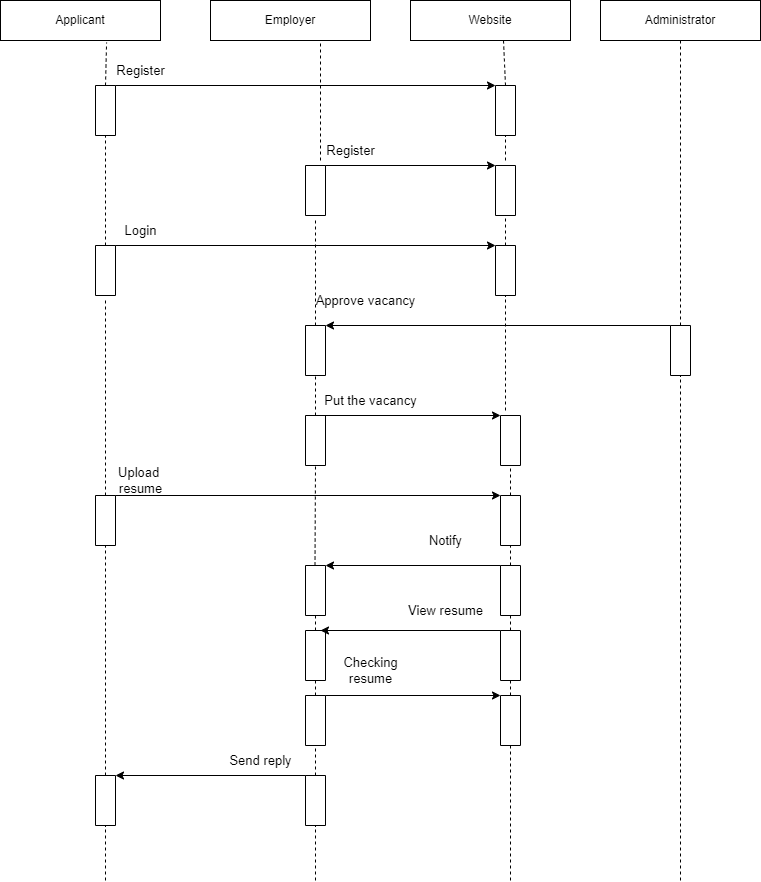

The diagram above was exported from draw.io. Its source (the exported page's mxGraphModel, read from the mxfile embedded in the PNG):
<mxGraphModel dx="868" dy="393" grid="1" gridSize="10" guides="1" tooltips="1" connect="1" arrows="1" fold="1" page="1" pageScale="1" pageWidth="850" pageHeight="1100" math="0" shadow="0">
  <root>
    <mxCell id="0" />
    <mxCell id="1" parent="0" />
    <mxCell id="ToYaqwq6whn7MwPf9E4a-1" value="Applicant" style="rounded=0;whiteSpace=wrap;html=1;" vertex="1" parent="1">
      <mxGeometry x="40" y="80" width="160" height="40" as="geometry" />
    </mxCell>
    <mxCell id="ToYaqwq6whn7MwPf9E4a-3" value="Employer" style="rounded=0;whiteSpace=wrap;html=1;" vertex="1" parent="1">
      <mxGeometry x="250" y="80" width="160" height="40" as="geometry" />
    </mxCell>
    <mxCell id="ToYaqwq6whn7MwPf9E4a-4" value="Website" style="rounded=0;whiteSpace=wrap;html=1;" vertex="1" parent="1">
      <mxGeometry x="450" y="80" width="160" height="40" as="geometry" />
    </mxCell>
    <mxCell id="ToYaqwq6whn7MwPf9E4a-5" value="Administrator" style="rounded=0;whiteSpace=wrap;html=1;" vertex="1" parent="1">
      <mxGeometry x="640" y="80" width="160" height="40" as="geometry" />
    </mxCell>
    <mxCell id="ToYaqwq6whn7MwPf9E4a-6" value="" style="rounded=0;whiteSpace=wrap;html=1;rotation=90;" vertex="1" parent="1">
      <mxGeometry x="120" y="180" width="50" height="20" as="geometry" />
    </mxCell>
    <mxCell id="ToYaqwq6whn7MwPf9E4a-7" value="" style="rounded=0;whiteSpace=wrap;html=1;rotation=90;" vertex="1" parent="1">
      <mxGeometry x="120" y="340" width="50" height="20" as="geometry" />
    </mxCell>
    <mxCell id="ToYaqwq6whn7MwPf9E4a-8" value="" style="rounded=0;whiteSpace=wrap;html=1;rotation=90;" vertex="1" parent="1">
      <mxGeometry x="120" y="590" width="50" height="20" as="geometry" />
    </mxCell>
    <mxCell id="ToYaqwq6whn7MwPf9E4a-9" value="" style="rounded=0;whiteSpace=wrap;html=1;rotation=90;" vertex="1" parent="1">
      <mxGeometry x="330" y="260" width="50" height="20" as="geometry" />
    </mxCell>
    <mxCell id="ToYaqwq6whn7MwPf9E4a-10" value="" style="rounded=0;whiteSpace=wrap;html=1;rotation=90;" vertex="1" parent="1">
      <mxGeometry x="520" y="260" width="50" height="20" as="geometry" />
    </mxCell>
    <mxCell id="ToYaqwq6whn7MwPf9E4a-11" value="" style="rounded=0;whiteSpace=wrap;html=1;rotation=90;" vertex="1" parent="1">
      <mxGeometry x="520" y="340" width="50" height="20" as="geometry" />
    </mxCell>
    <mxCell id="ToYaqwq6whn7MwPf9E4a-12" value="" style="rounded=0;whiteSpace=wrap;html=1;rotation=90;" vertex="1" parent="1">
      <mxGeometry x="520" y="180" width="50" height="20" as="geometry" />
    </mxCell>
    <mxCell id="ToYaqwq6whn7MwPf9E4a-13" value="" style="rounded=0;whiteSpace=wrap;html=1;rotation=90;" vertex="1" parent="1">
      <mxGeometry x="330" y="420" width="50" height="20" as="geometry" />
    </mxCell>
    <mxCell id="ToYaqwq6whn7MwPf9E4a-14" value="" style="rounded=0;whiteSpace=wrap;html=1;rotation=90;" vertex="1" parent="1">
      <mxGeometry x="330" y="510" width="50" height="20" as="geometry" />
    </mxCell>
    <mxCell id="ToYaqwq6whn7MwPf9E4a-15" value="" style="rounded=0;whiteSpace=wrap;html=1;rotation=90;" vertex="1" parent="1">
      <mxGeometry x="525" y="510" width="50" height="20" as="geometry" />
    </mxCell>
    <mxCell id="ToYaqwq6whn7MwPf9E4a-16" value="" style="rounded=0;whiteSpace=wrap;html=1;rotation=90;" vertex="1" parent="1">
      <mxGeometry x="525" y="790" width="50" height="20" as="geometry" />
    </mxCell>
    <mxCell id="ToYaqwq6whn7MwPf9E4a-17" value="" style="rounded=0;whiteSpace=wrap;html=1;rotation=90;" vertex="1" parent="1">
      <mxGeometry x="525" y="725" width="50" height="20" as="geometry" />
    </mxCell>
    <mxCell id="ToYaqwq6whn7MwPf9E4a-18" value="" style="rounded=0;whiteSpace=wrap;html=1;rotation=90;" vertex="1" parent="1">
      <mxGeometry x="525" y="590" width="50" height="20" as="geometry" />
    </mxCell>
    <mxCell id="ToYaqwq6whn7MwPf9E4a-19" value="" style="rounded=0;whiteSpace=wrap;html=1;rotation=90;" vertex="1" parent="1">
      <mxGeometry x="525" y="660" width="50" height="20" as="geometry" />
    </mxCell>
    <mxCell id="ToYaqwq6whn7MwPf9E4a-20" value="" style="rounded=0;whiteSpace=wrap;html=1;rotation=90;" vertex="1" parent="1">
      <mxGeometry x="330" y="660" width="50" height="20" as="geometry" />
    </mxCell>
    <mxCell id="ToYaqwq6whn7MwPf9E4a-21" value="" style="rounded=0;whiteSpace=wrap;html=1;rotation=90;" vertex="1" parent="1">
      <mxGeometry x="330" y="725" width="50" height="20" as="geometry" />
    </mxCell>
    <mxCell id="ToYaqwq6whn7MwPf9E4a-22" value="" style="rounded=0;whiteSpace=wrap;html=1;rotation=90;" vertex="1" parent="1">
      <mxGeometry x="330" y="790" width="50" height="20" as="geometry" />
    </mxCell>
    <mxCell id="ToYaqwq6whn7MwPf9E4a-23" value="" style="rounded=0;whiteSpace=wrap;html=1;rotation=90;" vertex="1" parent="1">
      <mxGeometry x="330" y="870" width="50" height="20" as="geometry" />
    </mxCell>
    <mxCell id="ToYaqwq6whn7MwPf9E4a-24" value="" style="rounded=0;whiteSpace=wrap;html=1;rotation=90;" vertex="1" parent="1">
      <mxGeometry x="120" y="870" width="50" height="20" as="geometry" />
    </mxCell>
    <mxCell id="ToYaqwq6whn7MwPf9E4a-25" value="" style="rounded=0;whiteSpace=wrap;html=1;rotation=90;" vertex="1" parent="1">
      <mxGeometry x="695" y="420" width="50" height="20" as="geometry" />
    </mxCell>
    <mxCell id="ToYaqwq6whn7MwPf9E4a-26" value="" style="endArrow=none;dashed=1;html=1;rounded=0;" edge="1" parent="1">
      <mxGeometry width="50" height="50" relative="1" as="geometry">
        <mxPoint x="360" y="240" as="sourcePoint" />
        <mxPoint x="360" y="120" as="targetPoint" />
        <Array as="points" />
      </mxGeometry>
    </mxCell>
    <mxCell id="ToYaqwq6whn7MwPf9E4a-28" value="" style="endArrow=none;dashed=1;html=1;rounded=0;exitX=0;exitY=0.5;exitDx=0;exitDy=0;entryX=0.663;entryY=1.05;entryDx=0;entryDy=0;entryPerimeter=0;" edge="1" parent="1" source="ToYaqwq6whn7MwPf9E4a-6" target="ToYaqwq6whn7MwPf9E4a-1">
      <mxGeometry width="50" height="50" relative="1" as="geometry">
        <mxPoint x="290" y="210" as="sourcePoint" />
        <mxPoint x="340" y="160" as="targetPoint" />
      </mxGeometry>
    </mxCell>
    <mxCell id="ToYaqwq6whn7MwPf9E4a-29" value="" style="endArrow=none;dashed=1;html=1;rounded=0;exitX=0;exitY=0.5;exitDx=0;exitDy=0;entryX=1;entryY=0.5;entryDx=0;entryDy=0;" edge="1" parent="1" source="ToYaqwq6whn7MwPf9E4a-7" target="ToYaqwq6whn7MwPf9E4a-6">
      <mxGeometry width="50" height="50" relative="1" as="geometry">
        <mxPoint x="290" y="210" as="sourcePoint" />
        <mxPoint x="340" y="160" as="targetPoint" />
      </mxGeometry>
    </mxCell>
    <mxCell id="ToYaqwq6whn7MwPf9E4a-30" value="" style="endArrow=none;dashed=1;html=1;rounded=0;exitX=0;exitY=0.5;exitDx=0;exitDy=0;" edge="1" parent="1" source="ToYaqwq6whn7MwPf9E4a-8">
      <mxGeometry width="50" height="50" relative="1" as="geometry">
        <mxPoint x="150" y="495" as="sourcePoint" />
        <mxPoint x="145" y="380" as="targetPoint" />
        <Array as="points" />
      </mxGeometry>
    </mxCell>
    <mxCell id="ToYaqwq6whn7MwPf9E4a-31" value="" style="endArrow=none;dashed=1;html=1;rounded=0;exitX=0;exitY=0.5;exitDx=0;exitDy=0;entryX=1;entryY=0.5;entryDx=0;entryDy=0;" edge="1" parent="1" source="ToYaqwq6whn7MwPf9E4a-24" target="ToYaqwq6whn7MwPf9E4a-8">
      <mxGeometry width="50" height="50" relative="1" as="geometry">
        <mxPoint x="290" y="870" as="sourcePoint" />
        <mxPoint x="340" y="820" as="targetPoint" />
      </mxGeometry>
    </mxCell>
    <mxCell id="ToYaqwq6whn7MwPf9E4a-32" value="" style="endArrow=none;dashed=1;html=1;rounded=0;entryX=1;entryY=0.5;entryDx=0;entryDy=0;" edge="1" parent="1" target="ToYaqwq6whn7MwPf9E4a-24">
      <mxGeometry width="50" height="50" relative="1" as="geometry">
        <mxPoint x="145" y="960" as="sourcePoint" />
        <mxPoint x="340" y="920" as="targetPoint" />
      </mxGeometry>
    </mxCell>
    <mxCell id="ToYaqwq6whn7MwPf9E4a-33" value="" style="endArrow=none;dashed=1;html=1;rounded=0;exitX=0;exitY=0.5;exitDx=0;exitDy=0;" edge="1" parent="1" source="ToYaqwq6whn7MwPf9E4a-13">
      <mxGeometry width="50" height="50" relative="1" as="geometry">
        <mxPoint x="290" y="270" as="sourcePoint" />
        <mxPoint x="355" y="300" as="targetPoint" />
      </mxGeometry>
    </mxCell>
    <mxCell id="ToYaqwq6whn7MwPf9E4a-34" value="" style="endArrow=none;dashed=1;html=1;rounded=0;entryX=1;entryY=0.5;entryDx=0;entryDy=0;" edge="1" parent="1" target="ToYaqwq6whn7MwPf9E4a-14">
      <mxGeometry width="50" height="50" relative="1" as="geometry">
        <mxPoint x="354.5" y="645" as="sourcePoint" />
        <mxPoint x="354.5" y="555" as="targetPoint" />
      </mxGeometry>
    </mxCell>
    <mxCell id="ToYaqwq6whn7MwPf9E4a-37" value="" style="endArrow=none;dashed=1;html=1;rounded=0;entryX=1;entryY=0.5;entryDx=0;entryDy=0;exitX=0;exitY=0.5;exitDx=0;exitDy=0;" edge="1" parent="1" source="ToYaqwq6whn7MwPf9E4a-14" target="ToYaqwq6whn7MwPf9E4a-13">
      <mxGeometry width="50" height="50" relative="1" as="geometry">
        <mxPoint x="290" y="570" as="sourcePoint" />
        <mxPoint x="340" y="520" as="targetPoint" />
      </mxGeometry>
    </mxCell>
    <mxCell id="ToYaqwq6whn7MwPf9E4a-38" value="" style="endArrow=none;dashed=1;html=1;rounded=0;entryX=1;entryY=0.5;entryDx=0;entryDy=0;exitX=0;exitY=0.5;exitDx=0;exitDy=0;" edge="1" parent="1" source="ToYaqwq6whn7MwPf9E4a-21" target="ToYaqwq6whn7MwPf9E4a-20">
      <mxGeometry width="50" height="50" relative="1" as="geometry">
        <mxPoint x="290" y="870" as="sourcePoint" />
        <mxPoint x="340" y="820" as="targetPoint" />
      </mxGeometry>
    </mxCell>
    <mxCell id="ToYaqwq6whn7MwPf9E4a-39" value="" style="endArrow=none;dashed=1;html=1;rounded=0;entryX=1;entryY=0.5;entryDx=0;entryDy=0;exitX=0;exitY=0.5;exitDx=0;exitDy=0;" edge="1" parent="1" source="ToYaqwq6whn7MwPf9E4a-22" target="ToYaqwq6whn7MwPf9E4a-21">
      <mxGeometry width="50" height="50" relative="1" as="geometry">
        <mxPoint x="290" y="870" as="sourcePoint" />
        <mxPoint x="340" y="820" as="targetPoint" />
      </mxGeometry>
    </mxCell>
    <mxCell id="ToYaqwq6whn7MwPf9E4a-40" value="" style="endArrow=none;dashed=1;html=1;rounded=0;entryX=1;entryY=0.5;entryDx=0;entryDy=0;exitX=0;exitY=0.5;exitDx=0;exitDy=0;" edge="1" parent="1" source="ToYaqwq6whn7MwPf9E4a-23" target="ToYaqwq6whn7MwPf9E4a-22">
      <mxGeometry width="50" height="50" relative="1" as="geometry">
        <mxPoint x="290" y="870" as="sourcePoint" />
        <mxPoint x="340" y="820" as="targetPoint" />
      </mxGeometry>
    </mxCell>
    <mxCell id="ToYaqwq6whn7MwPf9E4a-41" value="" style="endArrow=none;dashed=1;html=1;rounded=0;entryX=1;entryY=0.5;entryDx=0;entryDy=0;" edge="1" parent="1" target="ToYaqwq6whn7MwPf9E4a-23">
      <mxGeometry width="50" height="50" relative="1" as="geometry">
        <mxPoint x="355" y="960" as="sourcePoint" />
        <mxPoint x="340" y="820" as="targetPoint" />
      </mxGeometry>
    </mxCell>
    <mxCell id="ToYaqwq6whn7MwPf9E4a-43" value="" style="endArrow=none;dashed=1;html=1;rounded=0;exitX=0;exitY=0.5;exitDx=0;exitDy=0;" edge="1" parent="1" source="ToYaqwq6whn7MwPf9E4a-12">
      <mxGeometry width="50" height="50" relative="1" as="geometry">
        <mxPoint x="290" y="270" as="sourcePoint" />
        <mxPoint x="543" y="120" as="targetPoint" />
      </mxGeometry>
    </mxCell>
    <mxCell id="ToYaqwq6whn7MwPf9E4a-44" value="" style="endArrow=none;dashed=1;html=1;rounded=0;entryX=1;entryY=0.5;entryDx=0;entryDy=0;" edge="1" parent="1" target="ToYaqwq6whn7MwPf9E4a-12">
      <mxGeometry width="50" height="50" relative="1" as="geometry">
        <mxPoint x="545" y="240" as="sourcePoint" />
        <mxPoint x="340" y="220" as="targetPoint" />
      </mxGeometry>
    </mxCell>
    <mxCell id="ToYaqwq6whn7MwPf9E4a-45" value="" style="endArrow=none;dashed=1;html=1;rounded=0;entryX=1;entryY=0.5;entryDx=0;entryDy=0;exitX=0;exitY=0.5;exitDx=0;exitDy=0;" edge="1" parent="1" source="ToYaqwq6whn7MwPf9E4a-11" target="ToYaqwq6whn7MwPf9E4a-10">
      <mxGeometry width="50" height="50" relative="1" as="geometry">
        <mxPoint x="290" y="270" as="sourcePoint" />
        <mxPoint x="340" y="220" as="targetPoint" />
      </mxGeometry>
    </mxCell>
    <mxCell id="ToYaqwq6whn7MwPf9E4a-46" value="" style="endArrow=none;dashed=1;html=1;rounded=0;entryX=1;entryY=0.5;entryDx=0;entryDy=0;" edge="1" parent="1" target="ToYaqwq6whn7MwPf9E4a-11">
      <mxGeometry width="50" height="50" relative="1" as="geometry">
        <mxPoint x="545" y="490" as="sourcePoint" />
        <mxPoint x="340" y="420" as="targetPoint" />
      </mxGeometry>
    </mxCell>
    <mxCell id="ToYaqwq6whn7MwPf9E4a-47" value="" style="endArrow=none;dashed=1;html=1;rounded=0;entryX=1;entryY=0.5;entryDx=0;entryDy=0;exitX=0;exitY=0.5;exitDx=0;exitDy=0;" edge="1" parent="1" source="ToYaqwq6whn7MwPf9E4a-18" target="ToYaqwq6whn7MwPf9E4a-15">
      <mxGeometry width="50" height="50" relative="1" as="geometry">
        <mxPoint x="290" y="770" as="sourcePoint" />
        <mxPoint x="340" y="720" as="targetPoint" />
      </mxGeometry>
    </mxCell>
    <mxCell id="ToYaqwq6whn7MwPf9E4a-48" value="" style="endArrow=none;dashed=1;html=1;rounded=0;entryX=1;entryY=0.5;entryDx=0;entryDy=0;exitX=0;exitY=0.5;exitDx=0;exitDy=0;" edge="1" parent="1" source="ToYaqwq6whn7MwPf9E4a-19" target="ToYaqwq6whn7MwPf9E4a-18">
      <mxGeometry width="50" height="50" relative="1" as="geometry">
        <mxPoint x="290" y="670" as="sourcePoint" />
        <mxPoint x="340" y="620" as="targetPoint" />
      </mxGeometry>
    </mxCell>
    <mxCell id="ToYaqwq6whn7MwPf9E4a-49" value="" style="endArrow=none;dashed=1;html=1;rounded=0;entryX=1;entryY=0.5;entryDx=0;entryDy=0;exitX=0;exitY=0.5;exitDx=0;exitDy=0;" edge="1" parent="1" source="ToYaqwq6whn7MwPf9E4a-17" target="ToYaqwq6whn7MwPf9E4a-19">
      <mxGeometry width="50" height="50" relative="1" as="geometry">
        <mxPoint x="290" y="770" as="sourcePoint" />
        <mxPoint x="340" y="720" as="targetPoint" />
      </mxGeometry>
    </mxCell>
    <mxCell id="ToYaqwq6whn7MwPf9E4a-50" value="" style="endArrow=none;dashed=1;html=1;rounded=0;entryX=1;entryY=0.5;entryDx=0;entryDy=0;exitX=0;exitY=0.5;exitDx=0;exitDy=0;" edge="1" parent="1" source="ToYaqwq6whn7MwPf9E4a-16" target="ToYaqwq6whn7MwPf9E4a-17">
      <mxGeometry width="50" height="50" relative="1" as="geometry">
        <mxPoint x="290" y="770" as="sourcePoint" />
        <mxPoint x="340" y="720" as="targetPoint" />
      </mxGeometry>
    </mxCell>
    <mxCell id="ToYaqwq6whn7MwPf9E4a-51" value="" style="endArrow=none;dashed=1;html=1;rounded=0;entryX=1;entryY=0.5;entryDx=0;entryDy=0;" edge="1" parent="1" target="ToYaqwq6whn7MwPf9E4a-16">
      <mxGeometry width="50" height="50" relative="1" as="geometry">
        <mxPoint x="550" y="960" as="sourcePoint" />
        <mxPoint x="340" y="820" as="targetPoint" />
      </mxGeometry>
    </mxCell>
    <mxCell id="ToYaqwq6whn7MwPf9E4a-52" value="" style="endArrow=none;dashed=1;html=1;rounded=0;entryX=0.5;entryY=1;entryDx=0;entryDy=0;exitX=0;exitY=0.5;exitDx=0;exitDy=0;" edge="1" parent="1" source="ToYaqwq6whn7MwPf9E4a-25" target="ToYaqwq6whn7MwPf9E4a-5">
      <mxGeometry width="50" height="50" relative="1" as="geometry">
        <mxPoint x="400" y="270" as="sourcePoint" />
        <mxPoint x="450" y="220" as="targetPoint" />
      </mxGeometry>
    </mxCell>
    <mxCell id="ToYaqwq6whn7MwPf9E4a-53" value="" style="endArrow=none;dashed=1;html=1;rounded=0;entryX=1;entryY=0.5;entryDx=0;entryDy=0;" edge="1" parent="1" target="ToYaqwq6whn7MwPf9E4a-25">
      <mxGeometry width="50" height="50" relative="1" as="geometry">
        <mxPoint x="720" y="960" as="sourcePoint" />
        <mxPoint x="450" y="620" as="targetPoint" />
      </mxGeometry>
    </mxCell>
    <mxCell id="ToYaqwq6whn7MwPf9E4a-54" value="" style="endArrow=classic;html=1;rounded=0;exitX=0;exitY=0;exitDx=0;exitDy=0;entryX=0;entryY=1;entryDx=0;entryDy=0;" edge="1" parent="1" source="ToYaqwq6whn7MwPf9E4a-6" target="ToYaqwq6whn7MwPf9E4a-12">
      <mxGeometry width="50" height="50" relative="1" as="geometry">
        <mxPoint x="400" y="270" as="sourcePoint" />
        <mxPoint x="530" y="165" as="targetPoint" />
      </mxGeometry>
    </mxCell>
    <mxCell id="ToYaqwq6whn7MwPf9E4a-55" value="" style="endArrow=classic;html=1;rounded=0;exitX=0;exitY=0;exitDx=0;exitDy=0;entryX=0;entryY=1;entryDx=0;entryDy=0;" edge="1" parent="1" source="ToYaqwq6whn7MwPf9E4a-9" target="ToYaqwq6whn7MwPf9E4a-10">
      <mxGeometry width="50" height="50" relative="1" as="geometry">
        <mxPoint x="400" y="270" as="sourcePoint" />
        <mxPoint x="530" y="245" as="targetPoint" />
      </mxGeometry>
    </mxCell>
    <mxCell id="ToYaqwq6whn7MwPf9E4a-56" value="" style="endArrow=classic;html=1;rounded=0;exitX=0;exitY=0;exitDx=0;exitDy=0;entryX=0;entryY=1;entryDx=0;entryDy=0;" edge="1" parent="1" source="ToYaqwq6whn7MwPf9E4a-7" target="ToYaqwq6whn7MwPf9E4a-11">
      <mxGeometry width="50" height="50" relative="1" as="geometry">
        <mxPoint x="400" y="270" as="sourcePoint" />
        <mxPoint x="530" y="325" as="targetPoint" />
      </mxGeometry>
    </mxCell>
    <mxCell id="ToYaqwq6whn7MwPf9E4a-57" value="" style="endArrow=classic;html=1;rounded=0;exitX=0;exitY=1;exitDx=0;exitDy=0;entryX=0;entryY=0;entryDx=0;entryDy=0;" edge="1" parent="1" source="ToYaqwq6whn7MwPf9E4a-25" target="ToYaqwq6whn7MwPf9E4a-13">
      <mxGeometry width="50" height="50" relative="1" as="geometry">
        <mxPoint x="400" y="470" as="sourcePoint" />
        <mxPoint x="370" y="400" as="targetPoint" />
      </mxGeometry>
    </mxCell>
    <mxCell id="ToYaqwq6whn7MwPf9E4a-58" value="" style="endArrow=classic;html=1;rounded=0;exitX=0;exitY=0.25;exitDx=0;exitDy=0;entryX=0;entryY=1;entryDx=0;entryDy=0;" edge="1" parent="1" source="ToYaqwq6whn7MwPf9E4a-14" target="ToYaqwq6whn7MwPf9E4a-15">
      <mxGeometry width="50" height="50" relative="1" as="geometry">
        <mxPoint x="400" y="570" as="sourcePoint" />
        <mxPoint x="530" y="495" as="targetPoint" />
      </mxGeometry>
    </mxCell>
    <mxCell id="ToYaqwq6whn7MwPf9E4a-59" value="" style="endArrow=classic;html=1;rounded=0;exitX=0;exitY=0;exitDx=0;exitDy=0;entryX=0;entryY=1;entryDx=0;entryDy=0;" edge="1" parent="1" source="ToYaqwq6whn7MwPf9E4a-8" target="ToYaqwq6whn7MwPf9E4a-18">
      <mxGeometry width="50" height="50" relative="1" as="geometry">
        <mxPoint x="400" y="670" as="sourcePoint" />
        <mxPoint x="530" y="570" as="targetPoint" />
      </mxGeometry>
    </mxCell>
    <mxCell id="ToYaqwq6whn7MwPf9E4a-60" value="" style="endArrow=classic;html=1;rounded=0;entryX=0;entryY=0;entryDx=0;entryDy=0;exitX=0;exitY=1;exitDx=0;exitDy=0;" edge="1" parent="1" source="ToYaqwq6whn7MwPf9E4a-19" target="ToYaqwq6whn7MwPf9E4a-20">
      <mxGeometry width="50" height="50" relative="1" as="geometry">
        <mxPoint x="640" y="710" as="sourcePoint" />
        <mxPoint x="530" y="645" as="targetPoint" />
      </mxGeometry>
    </mxCell>
    <mxCell id="ToYaqwq6whn7MwPf9E4a-61" value="" style="endArrow=classic;html=1;rounded=0;exitX=0;exitY=1;exitDx=0;exitDy=0;entryX=0;entryY=0.25;entryDx=0;entryDy=0;" edge="1" parent="1" source="ToYaqwq6whn7MwPf9E4a-17" target="ToYaqwq6whn7MwPf9E4a-21">
      <mxGeometry width="50" height="50" relative="1" as="geometry">
        <mxPoint x="400" y="870" as="sourcePoint" />
        <mxPoint x="370" y="710" as="targetPoint" />
      </mxGeometry>
    </mxCell>
    <mxCell id="ToYaqwq6whn7MwPf9E4a-62" value="" style="endArrow=classic;html=1;rounded=0;exitX=0;exitY=0;exitDx=0;exitDy=0;entryX=0;entryY=1;entryDx=0;entryDy=0;" edge="1" parent="1" source="ToYaqwq6whn7MwPf9E4a-22" target="ToYaqwq6whn7MwPf9E4a-16">
      <mxGeometry width="50" height="50" relative="1" as="geometry">
        <mxPoint x="400" y="870" as="sourcePoint" />
        <mxPoint x="530" y="775" as="targetPoint" />
      </mxGeometry>
    </mxCell>
    <mxCell id="ToYaqwq6whn7MwPf9E4a-63" value="Register" style="text;html=1;resizable=0;autosize=1;align=center;verticalAlign=middle;points=[];fillColor=none;strokeColor=none;rounded=0;fontSize=13;" vertex="1" parent="1">
      <mxGeometry x="150" y="140" width="60" height="20" as="geometry" />
    </mxCell>
    <mxCell id="ToYaqwq6whn7MwPf9E4a-64" value="Register" style="text;html=1;resizable=0;autosize=1;align=center;verticalAlign=middle;points=[];fillColor=none;strokeColor=none;rounded=0;fontSize=13;" vertex="1" parent="1">
      <mxGeometry x="360" y="220" width="60" height="20" as="geometry" />
    </mxCell>
    <mxCell id="ToYaqwq6whn7MwPf9E4a-65" value="Login" style="text;html=1;resizable=0;autosize=1;align=center;verticalAlign=middle;points=[];fillColor=none;strokeColor=none;rounded=0;fontSize=13;" vertex="1" parent="1">
      <mxGeometry x="155" y="300" width="50" height="20" as="geometry" />
    </mxCell>
    <mxCell id="ToYaqwq6whn7MwPf9E4a-66" value="Approve vacancy" style="text;html=1;resizable=0;autosize=1;align=center;verticalAlign=middle;points=[];fillColor=none;strokeColor=none;rounded=0;fontSize=13;" vertex="1" parent="1">
      <mxGeometry x="345" y="370" width="120" height="20" as="geometry" />
    </mxCell>
    <mxCell id="ToYaqwq6whn7MwPf9E4a-67" value="Put the vacancy" style="text;html=1;resizable=0;autosize=1;align=center;verticalAlign=middle;points=[];fillColor=none;strokeColor=none;rounded=0;fontSize=13;" vertex="1" parent="1">
      <mxGeometry x="355" y="470" width="110" height="20" as="geometry" />
    </mxCell>
    <mxCell id="ToYaqwq6whn7MwPf9E4a-68" value="Upload&amp;nbsp;&lt;br&gt;resume" style="text;html=1;resizable=0;autosize=1;align=center;verticalAlign=middle;points=[];fillColor=none;strokeColor=none;rounded=0;fontSize=13;" vertex="1" parent="1">
      <mxGeometry x="150" y="540" width="60" height="40" as="geometry" />
    </mxCell>
    <mxCell id="ToYaqwq6whn7MwPf9E4a-69" value="Notify" style="text;html=1;resizable=0;autosize=1;align=center;verticalAlign=middle;points=[];fillColor=none;strokeColor=none;rounded=0;fontSize=13;" vertex="1" parent="1">
      <mxGeometry x="460" y="610" width="50" height="20" as="geometry" />
    </mxCell>
    <mxCell id="ToYaqwq6whn7MwPf9E4a-71" value="Checking&lt;br&gt;resume" style="text;html=1;resizable=0;autosize=1;align=center;verticalAlign=middle;points=[];fillColor=none;strokeColor=none;rounded=0;fontSize=13;" vertex="1" parent="1">
      <mxGeometry x="375" y="730" width="70" height="40" as="geometry" />
    </mxCell>
    <mxCell id="ToYaqwq6whn7MwPf9E4a-72" value="" style="endArrow=classic;html=1;rounded=0;fontSize=13;exitX=0;exitY=1;exitDx=0;exitDy=0;entryX=0;entryY=0;entryDx=0;entryDy=0;" edge="1" parent="1" source="ToYaqwq6whn7MwPf9E4a-23" target="ToYaqwq6whn7MwPf9E4a-24">
      <mxGeometry width="50" height="50" relative="1" as="geometry">
        <mxPoint x="370" y="950" as="sourcePoint" />
        <mxPoint x="160" y="855" as="targetPoint" />
      </mxGeometry>
    </mxCell>
    <mxCell id="ToYaqwq6whn7MwPf9E4a-73" style="edgeStyle=orthogonalEdgeStyle;rounded=0;orthogonalLoop=1;jettySize=auto;html=1;entryX=0.5;entryY=1;entryDx=0;entryDy=0;fontSize=13;" edge="1" parent="1" target="ToYaqwq6whn7MwPf9E4a-23">
      <mxGeometry relative="1" as="geometry">
        <mxPoint x="345" y="880" as="sourcePoint" />
      </mxGeometry>
    </mxCell>
    <mxCell id="ToYaqwq6whn7MwPf9E4a-75" value="Send reply" style="text;html=1;resizable=0;autosize=1;align=center;verticalAlign=middle;points=[];fillColor=none;strokeColor=none;rounded=0;fontSize=13;" vertex="1" parent="1">
      <mxGeometry x="260" y="830" width="80" height="20" as="geometry" />
    </mxCell>
    <mxCell id="ToYaqwq6whn7MwPf9E4a-76" value="View resume" style="text;html=1;resizable=0;autosize=1;align=center;verticalAlign=middle;points=[];fillColor=none;strokeColor=none;rounded=0;fontSize=13;" vertex="1" parent="1">
      <mxGeometry x="440" y="680" width="90" height="20" as="geometry" />
    </mxCell>
  </root>
</mxGraphModel>